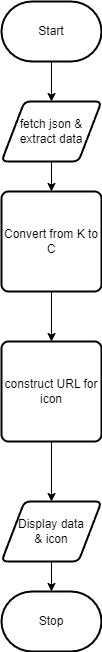

The diagram above was exported from draw.io. Its source (the exported page's mxGraphModel, read from the mxfile embedded in the PNG):
<mxGraphModel dx="1726" dy="666" grid="1" gridSize="10" guides="1" tooltips="1" connect="1" arrows="1" fold="1" page="1" pageScale="1" pageWidth="850" pageHeight="1100" math="0" shadow="0">
  <root>
    <mxCell id="0" />
    <mxCell id="1" parent="0" />
    <mxCell id="5" style="edgeStyle=none;html=1;" edge="1" parent="1" source="2" target="4">
      <mxGeometry relative="1" as="geometry" />
    </mxCell>
    <mxCell id="2" value="Start" style="strokeWidth=2;html=1;shape=mxgraph.flowchart.terminator;whiteSpace=wrap;" parent="1" vertex="1">
      <mxGeometry x="230" y="310" width="100" height="60" as="geometry" />
    </mxCell>
    <mxCell id="3" value="Stop" style="strokeWidth=2;html=1;shape=mxgraph.flowchart.terminator;whiteSpace=wrap;" parent="1" vertex="1">
      <mxGeometry x="230" y="900" width="100" height="60" as="geometry" />
    </mxCell>
    <mxCell id="8" style="edgeStyle=none;html=1;" edge="1" parent="1" source="4" target="7">
      <mxGeometry relative="1" as="geometry" />
    </mxCell>
    <mxCell id="4" value="fetch json &amp;amp;&lt;br&gt;extract data" style="shape=parallelogram;html=1;strokeWidth=2;perimeter=parallelogramPerimeter;whiteSpace=wrap;rounded=1;arcSize=12;size=0.23;" vertex="1" parent="1">
      <mxGeometry x="230" y="410" width="100" height="60" as="geometry" />
    </mxCell>
    <mxCell id="13" style="edgeStyle=none;html=1;" edge="1" parent="1" source="7" target="12">
      <mxGeometry relative="1" as="geometry" />
    </mxCell>
    <mxCell id="7" value="Convert from K to C" style="rounded=1;whiteSpace=wrap;html=1;absoluteArcSize=1;arcSize=14;strokeWidth=2;" vertex="1" parent="1">
      <mxGeometry x="230" y="500" width="100" height="100" as="geometry" />
    </mxCell>
    <mxCell id="11" style="edgeStyle=none;html=1;" edge="1" parent="1" source="9" target="3">
      <mxGeometry relative="1" as="geometry" />
    </mxCell>
    <mxCell id="9" value="Display data&lt;br&gt;&amp;amp; icon" style="shape=parallelogram;html=1;strokeWidth=2;perimeter=parallelogramPerimeter;whiteSpace=wrap;rounded=1;arcSize=12;size=0.23;" vertex="1" parent="1">
      <mxGeometry x="230" y="810" width="100" height="60" as="geometry" />
    </mxCell>
    <mxCell id="14" style="edgeStyle=none;html=1;entryX=0.5;entryY=0;entryDx=0;entryDy=0;" edge="1" parent="1" source="12" target="9">
      <mxGeometry relative="1" as="geometry" />
    </mxCell>
    <mxCell id="12" value="construct URL for icon" style="rounded=1;whiteSpace=wrap;html=1;absoluteArcSize=1;arcSize=14;strokeWidth=2;" vertex="1" parent="1">
      <mxGeometry x="230" y="650" width="100" height="100" as="geometry" />
    </mxCell>
  </root>
</mxGraphModel>